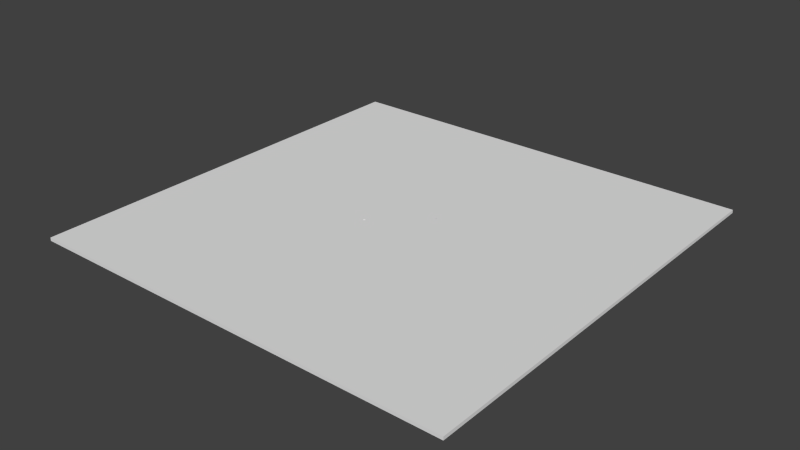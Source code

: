 # Source: SupersandCols.blend  (saved by Blender 2.78.0; exported with 4.5.12 LTS)
import bpy
from mathutils import Matrix  # noqa: F401  (used for matrix-valued properties, if any)

bpy.ops.wm.read_factory_settings(use_empty=True)
scene = bpy.context.scene
scene.name = 'Scene'

# ---- collections
col_collection_1 = bpy.data.collections.new('Collection 1'); scene.collection.children.link(col_collection_1)

# ---- materials (node trees are filled in below, after node groups)
mat_material = bpy.data.materials.new('Material')
mat_material.alpha_threshold = 0.0
mat_material.use_transparent_shadow = False
mat_material.roughness = 0.5
mat_material.line_color = (0.0, 0.0, 0.0, 1.0)

# ---- material node trees

# ---- world
world_world = bpy.data.worlds.new('World'); scene.world = world_world
world_world.color = (0.05088, 0.05088, 0.05088)
world_world.use_sun_shadow = False
world_world.sun_shadow_jitter_overblur = 0.0
world_world.cycles.sampling_method = 'NONE'
world_world.cycles.sample_map_resolution = 256

# ---- meshes
me_cube_004 = bpy.data.meshes.new('Cube.004')
me_cube_004.from_pydata([(-0.807, -6.623, 1.0), (-6.599, -0.4274, 1.0), (-0.884, -0.4274, 1.0), (-0.807, -0.4797, 1.0), (-6.599, -6.623, 1.0), (-6.599, -6.623, 1.5), (-6.599, -0.4274, 1.5), (-0.884, -0.4274, 1.5), (-0.807, -0.4797, 1.5), (-0.807, -6.623, 1.5)], [], [(0, 4, 1, 2, 3), (9, 8, 7, 6, 5), (4, 0, 9, 5), (3, 2, 7, 8), (1, 4, 5, 6), (0, 3, 8, 9), (2, 1, 6, 7)])
me_cube_004.materials.append(mat_material)
me_cube_004.use_remesh_preserve_volume = False
me_cube_004.use_remesh_preserve_attributes = False
me_cube_004.use_mirror_vertex_groups = False
me_cube_004.update()
me_cube_003 = bpy.data.meshes.new('Cube.003')
me_cube_003.from_pydata([(-0.807, 6.673, 1.0), (-6.599, -0.4274, 1.0), (-0.807, -0.3875, 1.0), (-0.884, -0.4274, 1.0), (-6.599, 6.673, 1.0), (-0.884, -0.4274, 1.5), (-0.807, -0.3875, 1.5), (-0.807, 6.673, 1.5), (-6.599, 6.673, 1.5), (-6.599, -0.4274, 1.5)], [], [(1, 4, 0, 2, 3), (9, 5, 6, 7, 8), (4, 1, 9, 8), (0, 4, 8, 7), (3, 2, 6, 5), (1, 3, 5, 9), (2, 0, 7, 6)])
me_cube_003.materials.append(mat_material)
me_cube_003.use_remesh_preserve_volume = False
me_cube_003.use_remesh_preserve_attributes = False
me_cube_003.use_mirror_vertex_groups = False
me_cube_003.update()
me_cube_002 = bpy.data.meshes.new('Cube.002')
me_cube_002.from_pydata([(6.742, 0.9033, 1.0), (0.6268, 6.673, 1.0), (0.6268, 0.9271, 1.0), (0.6734, 0.9033, 1.0), (6.742, 6.673, 1.0), (6.742, 6.673, 1.5), (0.6268, 6.673, 1.5), (0.6268, 0.9271, 1.5), (0.6734, 0.9033, 1.5), (6.742, 0.9033, 1.5)], [], [(0, 3, 2, 1, 4), (9, 5, 6, 7, 8), (0, 4, 5, 9), (2, 3, 8, 7), (4, 1, 6, 5), (3, 0, 9, 8), (1, 2, 7, 6)])
me_cube_002.materials.append(mat_material)
me_cube_002.use_remesh_preserve_volume = False
me_cube_002.use_remesh_preserve_attributes = False
me_cube_002.use_mirror_vertex_groups = False
me_cube_002.update()
me_cube_001 = bpy.data.meshes.new('Cube.001')
me_cube_001.from_pydata([(6.742, 0.9033, 1.0), (0.6268, -6.623, 1.0), (0.6734, 0.9033, 1.0), (0.6268, 0.879, 1.0), (6.742, -6.623, 1.0), (6.742, -6.623, 1.5), (0.6268, -6.623, 1.5), (6.742, 0.9033, 1.5), (0.6734, 0.9033, 1.5), (0.6268, 0.879, 1.5)], [], [(1, 3, 2, 0, 4), (6, 5, 7, 8, 9), (4, 0, 7, 5), (2, 3, 9, 8), (1, 4, 5, 6), (3, 1, 6, 9), (0, 2, 8, 7)])
me_cube_001.materials.append(mat_material)
me_cube_001.use_remesh_preserve_volume = False
me_cube_001.use_remesh_preserve_attributes = False
me_cube_001.use_mirror_vertex_groups = False
me_cube_001.update()
me_cube = bpy.data.meshes.new('Cube')
me_cube.from_pydata([(-0.807, 6.673, 1.0), (-0.807, -6.623, 1.0), (-0.807, -0.3875, 1.0), (0.6268, 6.673, 1.0), (-0.807, -0.4797, 1.0), (0.6268, -6.623, 1.0), (0.6268, 0.9585, 1.0), (0.6268, 0.8504, 1.0), (-0.807, 6.673, 1.5), (-0.807, -0.3875, 1.5), (0.6268, -6.623, 1.5), (-0.807, -6.623, 1.5), (0.6268, 6.673, 1.5), (-0.807, -0.4797, 1.5), (0.6268, 0.9585, 1.5), (0.6268, 0.8504, 1.5)], [], [(1, 4, 2, 0, 3, 6, 7, 5), (11, 10, 15, 14, 12, 8, 9, 13), (4, 1, 11, 13), (1, 5, 10, 11), (7, 6, 14, 15), (6, 3, 12, 14), (3, 0, 8, 12), (0, 2, 9, 8), (5, 7, 15, 10), (2, 4, 13, 9)])
me_cube.materials.append(mat_material)
me_cube.use_remesh_preserve_volume = False
me_cube.use_remesh_preserve_attributes = False
me_cube.use_mirror_vertex_groups = False
me_cube.update()

# ---- objects
ob_supersandcol_004 = bpy.data.objects.new('SupersandCol.004', me_cube_004)
ob_supersandcol_003 = bpy.data.objects.new('SupersandCol.003', me_cube_003)
ob_supersandcol_002 = bpy.data.objects.new('SupersandCol.002', me_cube_002)
ob_supersandcol_001 = bpy.data.objects.new('SupersandCol.001', me_cube_001)
ob_supersandcol = bpy.data.objects.new('SupersandCol', me_cube)

# ---- transforms, parenting, visibility, modifiers, constraints
ob_supersandcol_004.location = (0.0, 0.0, 2.0)
ob_supersandcol_004.scale = (1.0, 1.0, 0.2)
ob_supersandcol_004.lock_rotations_4d = False
ob_supersandcol_004.empty_display_type = 'ARROWS'
ob_supersandcol_004.lineart.crease_threshold = 0.0
ob_supersandcol_003.location = (0.0, 0.0, 2.0)
ob_supersandcol_003.scale = (1.0, 1.0, 0.2)
ob_supersandcol_003.lock_rotations_4d = False
ob_supersandcol_003.empty_display_type = 'ARROWS'
ob_supersandcol_003.lineart.crease_threshold = 0.0
ob_supersandcol_002.location = (0.0, 0.0, 2.0)
ob_supersandcol_002.scale = (1.0, 1.0, 0.2)
ob_supersandcol_002.lock_rotations_4d = False
ob_supersandcol_002.empty_display_type = 'ARROWS'
ob_supersandcol_002.lineart.crease_threshold = 0.0
ob_supersandcol_001.location = (0.0, 0.0, 2.0)
ob_supersandcol_001.scale = (1.0, 1.0, 0.2)
ob_supersandcol_001.lock_rotations_4d = False
ob_supersandcol_001.empty_display_type = 'ARROWS'
ob_supersandcol_001.lineart.crease_threshold = 0.0
ob_supersandcol.location = (0.0, 0.0, 2.0)
ob_supersandcol.scale = (1.0, 1.0, 0.2)
ob_supersandcol.lock_rotations_4d = False
ob_supersandcol.empty_display_type = 'ARROWS'
ob_supersandcol.lineart.crease_threshold = 0.0

# ---- collection membership
col_collection_1.objects.link(ob_supersandcol_004)
col_collection_1.objects.link(ob_supersandcol_003)
col_collection_1.objects.link(ob_supersandcol_002)
col_collection_1.objects.link(ob_supersandcol_001)
col_collection_1.objects.link(ob_supersandcol)

# ---- scene / render settings (as saved in the file)
scene.frame_start = 1; scene.frame_end = 250; scene.frame_set(1)
scene.render.engine = 'BLENDER_EEVEE_NEXT'
scene.render.resolution_percentage = 50
scene.render.dither_intensity = 0.0
scene.cycles.use_denoising = False
scene.cycles.samples = 10
scene.cycles.sampling_pattern = 'TABULATED_SOBOL'
scene.cycles.light_sampling_threshold = 0.0
scene.cycles.use_adaptive_sampling = False
scene.cycles.use_light_tree = False
scene.cycles.blur_glossy = 0.0
scene.cycles.pixel_filter_type = 'GAUSSIAN'
scene.cycles.sample_clamp_indirect = 0.0
scene.view_settings.view_transform = 'Standard'
bpy.context.view_layer.update()

# ---- added for rendering (the .blend has no active camera and no usable light): camera, sun
cam_auto = bpy.data.cameras.new('AutoCamera')
cam_auto.lens = 50.0
cam_auto.sensor_width = 36.0
cam_auto.clip_end = 1000.0
ob_auto_camera = bpy.data.objects.new('AutoCamera', cam_auto)
scene.collection.objects.link(ob_auto_camera)
ob_auto_camera.location = (17.4988, -20.8877, 16.1917)
ob_auto_camera.rotation_euler = (1.09748, -7.21219e-08, 0.694738)
scene.camera = ob_auto_camera
light_auto_sun = bpy.data.lights.new('AutoSun', 'SUN')
light_auto_sun.energy = 3.0
light_auto_sun.angle = 0.0523599
ob_auto_sun = bpy.data.objects.new('AutoSun', light_auto_sun)
scene.collection.objects.link(ob_auto_sun)
ob_auto_sun.rotation_euler = (0.872665, 0.174533, 0.523599)
bpy.context.view_layer.update()
